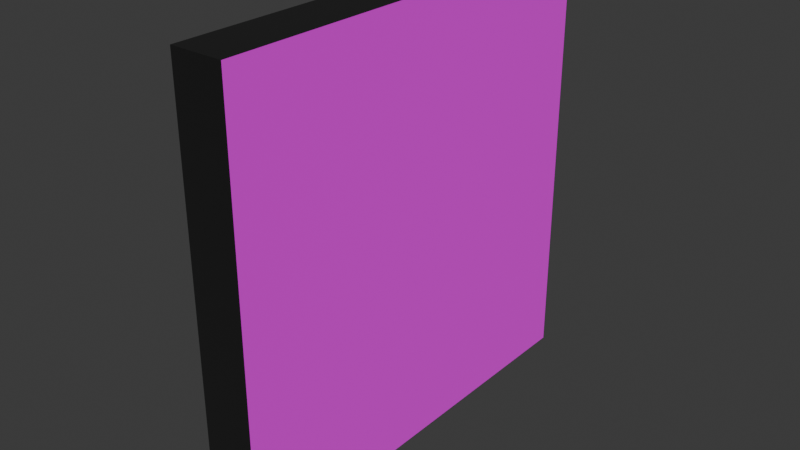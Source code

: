 # Source: Boton.blend  (saved by Blender 5.2.44; exported with 4.5.12 LTS)
import bpy
from mathutils import Matrix  # noqa: F401  (used for matrix-valued properties, if any)

bpy.ops.wm.read_factory_settings(use_empty=True)
scene = bpy.context.scene
scene.name = 'Scene'

# ---- collections
col_collection = bpy.data.collections.new('Collection'); scene.collection.children.link(col_collection)

# ---- images (referenced by path relative to the original .blend; pixels are not part of the script)
import os
ASSET_DIR = os.environ.get("B2B_ASSET_DIR", "")  # directory of the original .blend (textures are referenced by path, not embedded)
HERE = os.path.dirname(os.path.abspath(__file__))  # packed textures are extracted next to this script under _unpacked/

def load_image(name, relpath, width, height, colorspace="sRGB"):
    """Load a texture the original file referenced (path relative to the .blend, or extracted next to this script)."""
    p = next((c for c in (os.path.join(HERE, relpath), os.path.join(ASSET_DIR, relpath)) if relpath and os.path.exists(c)), "")
    if p:
        img = bpy.data.images.load(p, check_existing=True)
        img.name = name
    else:  # same state as the original file: an image datablock whose file is absent (Cycles renders it pink)
        img = bpy.data.images.new(name, width, height)
        img.source = "FILE"
        img.filepath = "//" + (relpath or name)
    img.colorspace_settings.name = colorspace
    return img
img_boton_rojo_png = load_image('boton_rojo.png', 'boton_rojo.png', 1024, 1024, 'sRGB')
img_boton_verde_png = load_image('boton_verde.png', 'boton_verde.png', 1024, 1024, 'sRGB')

# ---- materials (node trees are filled in below, after node groups)
mat_material = bpy.data.materials.new('Material')
mat_material.alpha_threshold = 0.0
mat_material.use_backface_culling_lightprobe_volume = False
mat_material.roughness = 0.5
mat_material.line_color = (0.0, 0.0, 0.0, 1.0)
mat_material_001 = bpy.data.materials.new('Material.001')
mat_material_002 = bpy.data.materials.new('Material.002')

# ---- material node trees
mat_material.use_nodes = True; mat_material.node_tree.nodes.clear()
_N = mat_material.node_tree.nodes; _L = mat_material.node_tree.links
n0 = _N.new('ShaderNodeOutputMaterial'); n0.name = 'Material Output'; n0.location = (200, 100)
n1 = _N.new('ShaderNodeBsdfPrincipled'); n1.name = 'Principled BSDF'; n1.location = (-200, 100)
n1.inputs[0].default_value = (0.0, 0.0, 0.0, 1.0)
n1.inputs[2].default_value = 1.0
n1.inputs[10].default_value = 0.005
_L.new(n1.outputs[0], n0.inputs[0])
n0.is_active_output = True
mat_material_001.use_nodes = True; mat_material_001.node_tree.nodes.clear()
_N = mat_material_001.node_tree.nodes; _L = mat_material_001.node_tree.links
n0 = _N.new('ShaderNodeBsdfPrincipled'); n0.name = 'Principled BSDF'; n0.location = (-200, 100)
n0.inputs[2].default_value = 1.0
n0.inputs[10].default_value = 0.005
n1 = _N.new('ShaderNodeOutputMaterial'); n1.name = 'Material Output'; n1.location = (200, 100)
n2 = _N.new('ShaderNodeTexImage'); n2.name = 'Image Texture'; n2.location = (-490, 80)
n2.image = img_boton_rojo_png
n2.interpolation = 'Closest'
_L.new(n0.outputs[0], n1.inputs[0])
_L.new(n2.outputs[0], n0.inputs[0])
n1.is_active_output = True
mat_material_002.use_nodes = True; mat_material_002.node_tree.nodes.clear()
_N = mat_material_002.node_tree.nodes; _L = mat_material_002.node_tree.links
n0 = _N.new('ShaderNodeBsdfPrincipled'); n0.name = 'Principled BSDF'; n0.location = (-200, 100)
n0.inputs[2].default_value = 1.0
n0.inputs[10].default_value = 0.005
n1 = _N.new('ShaderNodeOutputMaterial'); n1.name = 'Material Output'; n1.location = (200, 100)
n2 = _N.new('ShaderNodeTexImage'); n2.name = 'Image Texture'; n2.location = (-490, 80)
n2.image = img_boton_verde_png
n2.interpolation = 'Closest'
_L.new(n0.outputs[0], n1.inputs[0])
_L.new(n2.outputs[0], n0.inputs[0])
n1.is_active_output = True

# ---- world
world_world = bpy.data.worlds.new('World'); scene.world = world_world
world_world.use_nodes = True; world_world.node_tree.nodes.clear()
_N = world_world.node_tree.nodes; _L = world_world.node_tree.links
n0 = _N.new('ShaderNodeOutputWorld'); n0.name = 'World Output'; n0.location = (200, 100)
n1 = _N.new('ShaderNodeBackground'); n1.name = 'Background'; n1.location = (-200, 100)
n1.inputs[0].default_value = (0.05088, 0.05088, 0.05088, 1.0)
_L.new(n1.outputs[0], n0.inputs[0])
n0.is_active_output = True
world_world.color = (0.05088, 0.05088, 0.05088)
world_world.sun_shadow_jitter_overblur = 0.0

# ---- meshes
me_cube = bpy.data.meshes.new('Cube')
me_cube.from_pydata([(0.1202, 1.0, 1.0), (0.1202, 1.0, -1.0), (0.1202, -1.0, 1.0), (0.1202, -1.0, -1.0), (-0.1202, 1.0, 1.0), (-0.1202, 1.0, -1.0), (-0.1202, -1.0, 1.0), (-0.1202, -1.0, -1.0)], [], [(0, 4, 6, 2), (3, 2, 6, 7), (7, 6, 4, 5), (5, 1, 3, 7), (1, 0, 2, 3), (5, 4, 0, 1)])
me_cube.polygons.foreach_set('material_index', [0, 0, 0, 0, 1, 0])
_uv = me_cube.uv_layers.new(name='UVMap')
_uv.uv.foreach_set('vector', [0.625, 0.5, 0.875, 0.5, 0.875, 0.75, 0.625, 0.75, 0.375, 0.75, 0.625, 0.75, 0.625, 1.0, 0.375, 1.0, 0.375, 0.0, 0.625, 0.0, 0.625, 0.25, 0.375, 0.25, 0.125, 0.5, 0.375, 0.5, 0.375, 0.75, 0.125, 0.75, 0.0001, 0.0001001, 0.9999, 9.995e-05, 0.9999, 0.9999, 0.0001, 0.9999, 0.375, 0.25, 0.625, 0.25, 0.625, 0.5, 0.375, 0.5])
me_cube.materials.append(mat_material)
me_cube.materials.append(mat_material_001)
me_cube.materials.append(mat_material_002)
me_cube.use_mirror_vertex_groups = False
me_cube.update()

# ---- objects
ob_cube = bpy.data.objects.new('Cube', me_cube)

# ---- transforms, parenting, visibility, modifiers, constraints
ob_cube.location = (0.0, 0.0, 0.0)
ob_cube.scale = (0.3321, 0.3321, 0.3321)
ob_cube.lock_rotations_4d = False
ob_cube.empty_display_type = 'ARROWS'
ob_cube.lineart.crease_threshold = 0.0

# ---- collection membership
col_collection.objects.link(ob_cube)

# ---- scene / render settings (as saved in the file)
scene.frame_start = 1; scene.frame_end = 250; scene.frame_set(1)
scene.render.engine = 'BLENDER_EEVEE_NEXT'
scene.render.bake_bias = 0.0
scene.render.bake_samples = 0
scene.render.compositor_device = 'GPU'
scene.eevee.use_volume_custom_range = False
scene.eevee.fast_gi_thickness_near = 0.1
scene.eevee.fast_gi_thickness_far = 0.0
scene.eevee.ray_tracing_options.screen_trace_thickness = 0.1
bpy.context.view_layer.update()

# ---- added for rendering (the .blend has no active camera and no usable light): camera, sun
cam_auto = bpy.data.cameras.new('AutoCamera')
cam_auto.lens = 50.0
cam_auto.sensor_width = 36.0
cam_auto.clip_end = 1000.0
ob_auto_camera = bpy.data.objects.new('AutoCamera', cam_auto)
scene.collection.objects.link(ob_auto_camera)
ob_auto_camera.location = (0.872221, -1.04667, 0.697777)
ob_auto_camera.rotation_euler = (1.09748, -7.21219e-08, 0.694738)
scene.camera = ob_auto_camera
light_auto_sun = bpy.data.lights.new('AutoSun', 'SUN')
light_auto_sun.energy = 3.0
light_auto_sun.angle = 0.0523599
ob_auto_sun = bpy.data.objects.new('AutoSun', light_auto_sun)
scene.collection.objects.link(ob_auto_sun)
ob_auto_sun.rotation_euler = (0.872665, 0.174533, 0.523599)
bpy.context.view_layer.update()
